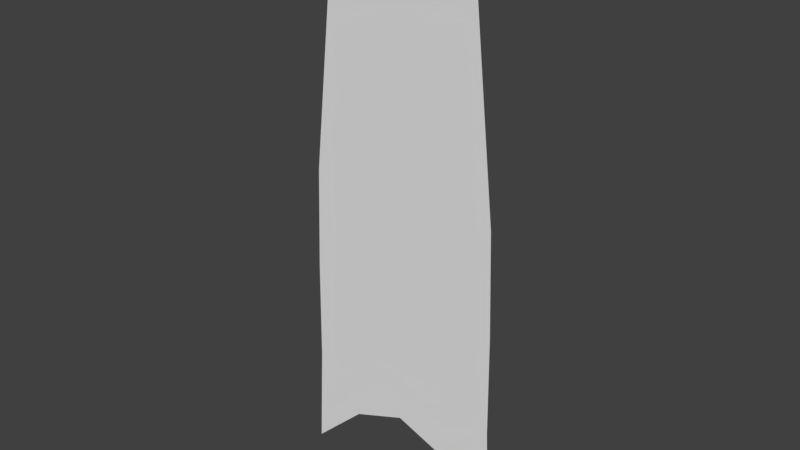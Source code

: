 # Source: simple_character.blend  (saved by Blender 2.78.0; exported with 4.5.12 LTS)
import bpy
from mathutils import Matrix  # noqa: F401  (used for matrix-valued properties, if any)

bpy.ops.wm.read_factory_settings(use_empty=True)
scene = bpy.context.scene
scene.name = 'Scene'

# ---- collections
col_collection_1 = bpy.data.collections.new('Collection 1'); scene.collection.children.link(col_collection_1)

# ---- world
world_world = bpy.data.worlds.new('World'); scene.world = world_world
world_world.color = (0.05088, 0.05088, 0.05088)
world_world.use_sun_shadow = False
world_world.sun_shadow_jitter_overblur = 0.0
world_world.cycles.sampling_method = 'MANUAL'

# ---- meshes
me_plane = bpy.data.meshes.new('Plane')
me_plane.from_pydata([(0.2661, -1.824, -6.065e-08), (0.3803, -0.00754, -4.404e-08), (0.0, -2.008, -4.404e-08), (0.0, -0.2638, -5.524e-08), (0.3054, -1.461, -5.733e-08), (0.3448, -1.098, -5.4e-08), (0.3575, -0.7343, -5.068e-08), (0.3623, -0.3709, -4.736e-08), (0.0, -1.489, -3.886e-08), (0.0, -1.208, -4.404e-08), (0.0, -0.8075, -4.404e-08), (0.0, -0.4075, -4.404e-08), (0.133, -1.964, -5.446e-08), (0.1901, -0.1895, -5.2e-08), (0.1527, -1.534, -5.068e-08), (0.1724, -1.153, -4.902e-08), (0.1788, -0.7709, -4.736e-08), (0.1811, -0.3892, -4.57e-08), (0.2764, -1.729, -5.978e-08), (0.0, -1.903, -4.404e-08), (0.1382, -1.852, -5.347e-08)], [], [(17, 7, 1, 13), (20, 18, 4, 14), (14, 4, 5, 15), (15, 5, 6, 16), (16, 6, 7, 17), (10, 16, 17, 11), (9, 15, 16, 10), (8, 14, 15, 9), (19, 20, 14, 8), (11, 17, 13, 3), (2, 12, 20, 19), (12, 0, 18, 20)])
_ca = me_plane.color_attributes.new('Col', 'BYTE_COLOR', 'CORNER')
_ca.data.foreach_set('color', [0.3185, 0.3185, 0.3185, 1.0, 0.3185, 0.3185, 0.3185, 1.0, 0.3185, 0.3185, 0.3185, 1.0, 0.3185, 0.3185, 0.3185, 1.0, 0.3185, 0.3185, 0.3185, 1.0, 0.3185, 0.3185, 0.3185, 1.0, 0.3185, 0.3185, 0.3185, 1.0, 0.3185, 0.3185, 0.3185, 1.0, 0.3185, 0.3185, 0.3185, 1.0, 0.3185, 0.3185, 0.3185, 1.0, 0.3185, 0.3185, 0.3185, 1.0, 0.3185, 0.3185, 0.3185, 1.0, 0.3185, 0.3185, 0.3185, 1.0, 0.3185, 0.3185, 0.3185, 1.0, 0.3185, 0.3185, 0.3185, 1.0, 0.3185, 0.3185, 0.3185, 1.0, 0.3185, 0.3185, 0.3185, 1.0, 0.3185, 0.3185, 0.3185, 1.0, 0.3185, 0.3185, 0.3185, 1.0, 0.3185, 0.3185, 0.3185, 1.0, 0.3185, 0.3185, 0.3185, 1.0, 0.3185, 0.3185, 0.3185, 1.0, 0.3185, 0.3185, 0.3185, 1.0, 0.3185, 0.3185, 0.3185, 1.0, 0.3185, 0.3185, 0.3185, 1.0, 0.3185, 0.3185, 0.3185, 1.0, 0.3185, 0.3185, 0.3185, 1.0, 0.3185, 0.3185, 0.3185, 1.0, 0.3185, 0.3185, 0.3185, 1.0, 0.3185, 0.3185, 0.3185, 1.0, 0.3185, 0.3185, 0.3185, 1.0, 0.3185, 0.3185, 0.3185, 1.0, 0.05127, 0.05127, 0.05127, 1.0, 0.05127, 0.05127, 0.05127, 1.0, 0.05127, 0.05127, 0.05127, 1.0, 0.05127, 0.05127, 0.05127, 1.0, 0.3185, 0.3185, 0.3185, 1.0, 0.3185, 0.3185, 0.3185, 1.0, 0.3185, 0.3185, 0.3185, 1.0, 0.3185, 0.3185, 0.3185, 1.0, 0.3185, 0.3185, 0.3185, 1.0, 0.3185, 0.3185, 0.3185, 1.0, 0.3185, 0.3185, 0.3185, 1.0, 0.3185, 0.3185, 0.3185, 1.0, 0.3185, 0.3185, 0.3185, 1.0, 0.3185, 0.3185, 0.3185, 1.0, 0.3185, 0.3185, 0.3185, 1.0, 0.3185, 0.3185, 0.3185, 1.0])
me_plane.use_remesh_preserve_volume = False
me_plane.use_remesh_preserve_attributes = False
me_plane.use_mirror_vertex_groups = False
me_plane.use_paint_bone_selection = False
me_plane.use_paint_mask = True
me_plane.update()

# ---- objects
ob_plane = bpy.data.objects.new('Plane', me_plane)

# ---- transforms, parenting, visibility, modifiers, constraints
ob_plane.location = (0.0, 0.0, 0.0)
ob_plane.rotation_euler = (-1.571, -0.0, 0.0)
ob_plane.lineart.crease_threshold = 0.0
_m = ob_plane.modifiers.new('Mirror', 'MIRROR')
_m.use_clip = True

# ---- collection membership
col_collection_1.objects.link(ob_plane)

# ---- scene / render settings (as saved in the file)
scene.frame_start = 1; scene.frame_end = 250; scene.frame_set(1)
scene.render.engine = 'BLENDER_EEVEE_NEXT'
scene.render.resolution_percentage = 50
scene.render.dither_intensity = 0.0
scene.cycles.use_denoising = False
scene.cycles.samples = 128
scene.cycles.sampling_pattern = 'TABULATED_SOBOL'
scene.cycles.light_sampling_threshold = 0.0
scene.cycles.use_adaptive_sampling = False
scene.cycles.use_light_tree = False
scene.cycles.blur_glossy = 0.0
scene.cycles.sample_clamp_indirect = 0.0
scene.view_settings.view_transform = 'Standard'
bpy.context.view_layer.update()

# ---- added for rendering (the .blend has no active camera and no usable light): camera, sun
cam_auto = bpy.data.cameras.new('AutoCamera')
cam_auto.lens = 50.0
cam_auto.sensor_width = 36.0
cam_auto.clip_end = 1000.0
ob_auto_camera = bpy.data.objects.new('AutoCamera', cam_auto)
scene.collection.objects.link(ob_auto_camera)
ob_auto_camera.location = (1.97971, -2.37566, 2.59131)
ob_auto_camera.rotation_euler = (1.09748, -7.21219e-08, 0.694738)
scene.camera = ob_auto_camera
light_auto_sun = bpy.data.lights.new('AutoSun', 'SUN')
light_auto_sun.energy = 3.0
light_auto_sun.angle = 0.0523599
ob_auto_sun = bpy.data.objects.new('AutoSun', light_auto_sun)
scene.collection.objects.link(ob_auto_sun)
ob_auto_sun.rotation_euler = (0.872665, 0.174533, 0.523599)
bpy.context.view_layer.update()
